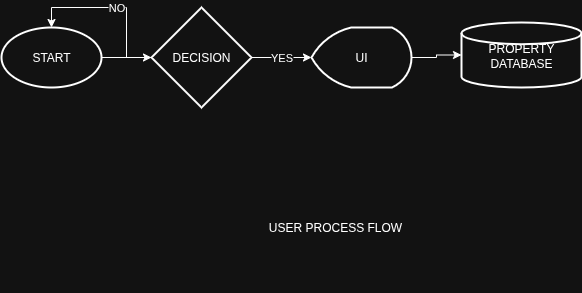

The diagram above was exported from draw.io. Its source (the exported page's mxGraphModel, read from the mxfile embedded in the PNG):
<mxGraphModel dx="778" dy="487" grid="1" gridSize="10" guides="1" tooltips="1" connect="1" arrows="1" fold="1" page="1" pageScale="1" pageWidth="827" pageHeight="1169" math="0" shadow="0">
  <root>
    <mxCell id="0" />
    <mxCell id="1" parent="0" />
    <mxCell id="CbZ12ssalRUEqfmYtdzY-1" value="START" style="strokeWidth=2;html=1;shape=mxgraph.flowchart.start_1;whiteSpace=wrap;" parent="1" vertex="1">
      <mxGeometry x="80" y="555" width="100" height="60" as="geometry" />
    </mxCell>
    <mxCell id="X5y-q2P69CXPdCsQWj7d-1" value="DECISION" style="strokeWidth=2;html=1;shape=mxgraph.flowchart.decision;whiteSpace=wrap;" vertex="1" parent="1">
      <mxGeometry x="230" y="535" width="100" height="100" as="geometry" />
    </mxCell>
    <mxCell id="X5y-q2P69CXPdCsQWj7d-2" style="edgeStyle=orthogonalEdgeStyle;rounded=0;orthogonalLoop=1;jettySize=auto;html=1;exitX=1;exitY=0.5;exitDx=0;exitDy=0;exitPerimeter=0;entryX=0;entryY=0.5;entryDx=0;entryDy=0;entryPerimeter=0;" edge="1" parent="1" source="CbZ12ssalRUEqfmYtdzY-1" target="X5y-q2P69CXPdCsQWj7d-1">
      <mxGeometry relative="1" as="geometry" />
    </mxCell>
    <mxCell id="X5y-q2P69CXPdCsQWj7d-7" style="edgeStyle=orthogonalEdgeStyle;rounded=0;orthogonalLoop=1;jettySize=auto;html=1;exitX=1;exitY=0.5;exitDx=0;exitDy=0;exitPerimeter=0;" edge="1" parent="1" source="X5y-q2P69CXPdCsQWj7d-3" target="X5y-q2P69CXPdCsQWj7d-6">
      <mxGeometry relative="1" as="geometry" />
    </mxCell>
    <mxCell id="X5y-q2P69CXPdCsQWj7d-3" value="UI" style="strokeWidth=2;html=1;shape=mxgraph.flowchart.display;whiteSpace=wrap;" vertex="1" parent="1">
      <mxGeometry x="390" y="555" width="100" height="60" as="geometry" />
    </mxCell>
    <mxCell id="X5y-q2P69CXPdCsQWj7d-4" value="YES" style="edgeStyle=orthogonalEdgeStyle;rounded=0;orthogonalLoop=1;jettySize=auto;html=1;entryX=0;entryY=0.5;entryDx=0;entryDy=0;entryPerimeter=0;" edge="1" parent="1" source="X5y-q2P69CXPdCsQWj7d-1" target="X5y-q2P69CXPdCsQWj7d-3">
      <mxGeometry relative="1" as="geometry" />
    </mxCell>
    <mxCell id="X5y-q2P69CXPdCsQWj7d-5" value="NO" style="edgeStyle=orthogonalEdgeStyle;rounded=0;orthogonalLoop=1;jettySize=auto;html=1;entryX=0.5;entryY=0;entryDx=0;entryDy=0;entryPerimeter=0;" edge="1" parent="1" source="X5y-q2P69CXPdCsQWj7d-1" target="CbZ12ssalRUEqfmYtdzY-1">
      <mxGeometry relative="1" as="geometry" />
    </mxCell>
    <mxCell id="X5y-q2P69CXPdCsQWj7d-6" value="PROPERTY DATABASE" style="strokeWidth=2;html=1;shape=mxgraph.flowchart.database;whiteSpace=wrap;" vertex="1" parent="1">
      <mxGeometry x="540" y="550" width="120" height="65" as="geometry" />
    </mxCell>
    <mxCell id="X5y-q2P69CXPdCsQWj7d-8" value="USER PROCESS FLOW" style="text;html=1;align=center;verticalAlign=middle;whiteSpace=wrap;rounded=0;" vertex="1" parent="1">
      <mxGeometry x="289" y="690" width="250" height="130" as="geometry" />
    </mxCell>
  </root>
</mxGraphModel>